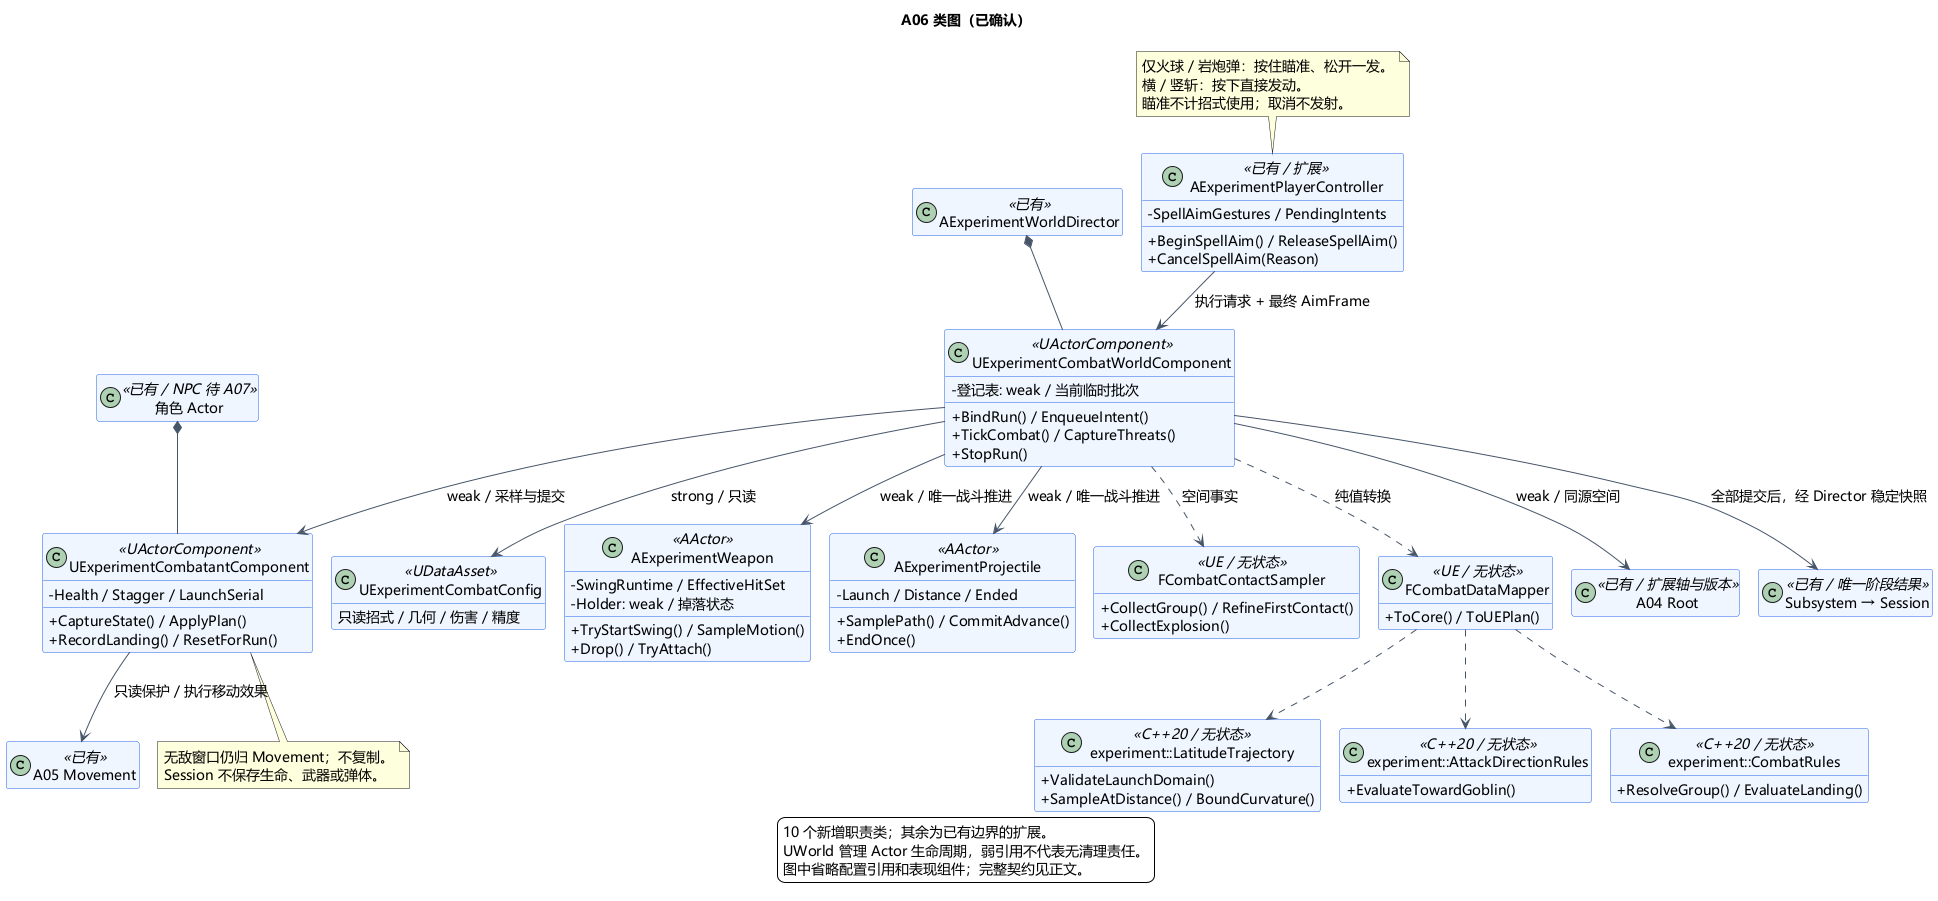

The diagram above was rendered by PlantUML. Its source (embedded in the PNG):
@startuml A06-class-design
!pragma layout smetana
title A06 类图（已确认）
skinparam defaultFontName Microsoft YaHei
skinparam defaultFontSize 14
skinparam shadowing false
skinparam backgroundColor #FFFFFF
skinparam classAttributeIconSize 0
skinparam classBackgroundColor #EFF6FF
skinparam classBorderColor #2563EB
skinparam ArrowColor #475569
hide empty members
top to bottom direction

class AExperimentPlayerController <<已有 / 扩展>> {
 - SpellAimGestures / PendingIntents
 + BeginSpellAim() / ReleaseSpellAim()
 + CancelSpellAim(Reason)
}
class AExperimentWorldDirector <<已有>>
class UExperimentCombatConfig <<UDataAsset>> {
 只读招式 / 几何 / 伤害 / 精度
}
class UExperimentCombatWorldComponent <<UActorComponent>> {
 - 登记表: weak / 当前临时批次
 + BindRun() / EnqueueIntent()
 + TickCombat() / CaptureThreats()
 + StopRun()
}
class UExperimentCombatantComponent <<UActorComponent>> {
 - Health / Stagger / LaunchSerial
 + CaptureState() / ApplyPlan()
 + RecordLanding() / ResetForRun()
}
class AExperimentWeapon <<AActor>> {
 - SwingRuntime / EffectiveHitSet
 - Holder: weak / 掉落状态
 + TryStartSwing() / SampleMotion()
 + Drop() / TryAttach()
}
class AExperimentProjectile <<AActor>> {
 - Launch / Distance / Ended
 + SamplePath() / CommitAdvance()
 + EndOnce()
}
class FCombatContactSampler <<UE / 无状态>> {
 + CollectGroup() / RefineFirstContact()
 + CollectExplosion()
}
class FCombatDataMapper <<UE / 无状态>> {
 + ToCore() / ToUEPlan()
}
class "experiment::LatitudeTrajectory" as Trajectory <<C++20 / 无状态>> {
 + ValidateLaunchDomain()
 + SampleAtDistance() / BoundCurvature()
}
class "experiment::AttackDirectionRules" as Direction <<C++20 / 无状态>> {
 + EvaluateTowardGoblin()
}
class "experiment::CombatRules" as Rules <<C++20 / 无状态>> {
 + ResolveGroup() / EvaluateLanding()
}
class "A05 Movement" as Move <<已有>>
class "A04 Root" as Root <<已有 / 扩展轴与版本>>
class "角色 Actor" as Character <<已有 / NPC 待 A07>>
class "Subsystem → Session" as Flow <<已有 / 唯一阶段结果>>

AExperimentWorldDirector *-- UExperimentCombatWorldComponent
AExperimentPlayerController --> UExperimentCombatWorldComponent : 执行请求 + 最终 AimFrame
UExperimentCombatWorldComponent --> UExperimentCombatConfig : strong / 只读
UExperimentCombatWorldComponent --> Root : weak / 同源空间
Character *-- UExperimentCombatantComponent
UExperimentCombatWorldComponent --> UExperimentCombatantComponent : weak / 采样与提交
UExperimentCombatWorldComponent --> AExperimentWeapon : weak / 唯一战斗推进
UExperimentCombatWorldComponent --> AExperimentProjectile : weak / 唯一战斗推进
UExperimentCombatWorldComponent ..> FCombatContactSampler : 空间事实
UExperimentCombatWorldComponent ..> FCombatDataMapper : 纯值转换
FCombatDataMapper ..> Rules
FCombatDataMapper ..> Direction
FCombatDataMapper ..> Trajectory
UExperimentCombatantComponent --> Move : 只读保护 / 执行移动效果
UExperimentCombatWorldComponent --> Flow : 全部提交后，经 Director 稳定快照

note top of AExperimentPlayerController
仅火球 / 岩炮弹：按住瞄准、松开一发。
横 / 竖斩：按下直接发动。
瞄准不计招式使用；取消不发射。
end note
note bottom of UExperimentCombatantComponent
无敌窗口仍归 Movement；不复制。
Session 不保存生命、武器或弹体。
end note
legend bottom
10 个新增职责类；其余为已有边界的扩展。
UWorld 管理 Actor 生命周期，弱引用不代表无清理责任。
图中省略配置引用和表现组件；完整契约见正文。
endlegend
@enduml